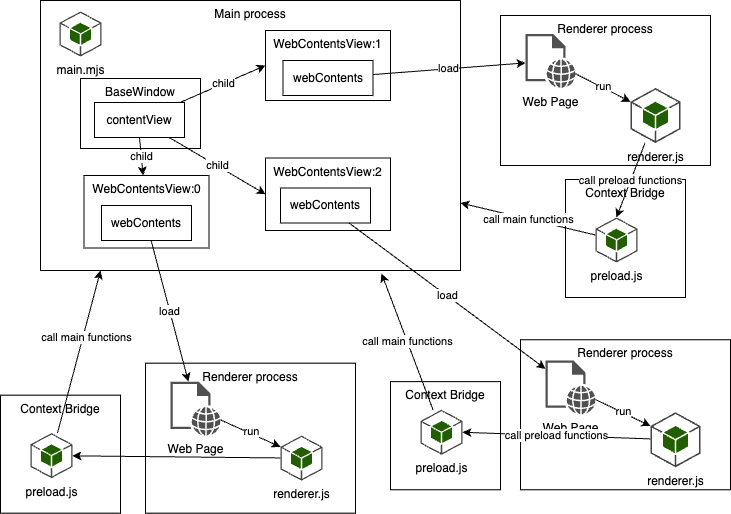

The diagram above was exported from draw.io. Its source (the exported page's mxGraphModel, read from the mxfile embedded in the PNG):
<mxGraphModel dx="416" dy="763" grid="1" gridSize="10" guides="1" tooltips="1" connect="1" arrows="1" fold="1" page="1" pageScale="1" pageWidth="1169" pageHeight="827" math="0" shadow="0">
  <root>
    <mxCell id="0" />
    <mxCell id="1" parent="0" />
    <mxCell id="2" value="Main process" style="rounded=0;whiteSpace=wrap;html=1;verticalAlign=top;" parent="1" vertex="1">
      <mxGeometry x="180" y="40" width="420" height="270" as="geometry" />
    </mxCell>
    <mxCell id="44" value="WebContentsView:0" style="rounded=0;whiteSpace=wrap;html=1;verticalAlign=top;" parent="1" vertex="1">
      <mxGeometry x="223.5" y="215" width="125" height="72.5" as="geometry" />
    </mxCell>
    <mxCell id="3" value="Renderer process" style="rounded=0;whiteSpace=wrap;html=1;verticalAlign=top;" parent="1" vertex="1">
      <mxGeometry x="285" y="402.64" width="210" height="150" as="geometry" />
    </mxCell>
    <mxCell id="4" value="Context Bridge" style="rounded=0;whiteSpace=wrap;html=1;verticalAlign=top;" parent="1" vertex="1">
      <mxGeometry x="140" y="434.64" width="120" height="118" as="geometry" />
    </mxCell>
    <mxCell id="7" value="BaseWindow" style="rounded=0;whiteSpace=wrap;html=1;verticalAlign=top;" parent="1" vertex="1">
      <mxGeometry x="220" y="118" width="120" height="70" as="geometry" />
    </mxCell>
    <mxCell id="8" value="load" style="edgeStyle=none;html=1;" parent="1" source="9" target="14" edge="1">
      <mxGeometry relative="1" as="geometry" />
    </mxCell>
    <mxCell id="9" value="webContents" style="rounded=0;whiteSpace=wrap;html=1;" parent="1" vertex="1">
      <mxGeometry x="241" y="245" width="90" height="35" as="geometry" />
    </mxCell>
    <mxCell id="10" style="edgeStyle=none;html=1;" parent="1" source="11" target="17" edge="1">
      <mxGeometry relative="1" as="geometry" />
    </mxCell>
    <mxCell id="11" value="renderer.js" style="outlineConnect=0;dashed=0;verticalLabelPosition=bottom;verticalAlign=top;align=center;html=1;shape=mxgraph.aws3.android;fillColor=#205E00;gradientColor=none;" parent="1" vertex="1">
      <mxGeometry x="420" y="475.14" width="42" height="45" as="geometry" />
    </mxCell>
    <mxCell id="12" style="edgeStyle=none;html=1;entryX=0;entryY=0.25;entryDx=0;entryDy=0;entryPerimeter=0;" parent="1" source="14" target="11" edge="1">
      <mxGeometry relative="1" as="geometry" />
    </mxCell>
    <mxCell id="13" value="run" style="edgeLabel;html=1;align=center;verticalAlign=middle;resizable=0;points=[];" parent="12" vertex="1" connectable="0">
      <mxGeometry x="-0.0135" y="2" relative="1" as="geometry">
        <mxPoint as="offset" />
      </mxGeometry>
    </mxCell>
    <mxCell id="14" value="Web Page" style="sketch=0;pointerEvents=1;shadow=0;dashed=0;html=1;strokeColor=none;fillColor=#505050;labelPosition=center;verticalLabelPosition=bottom;verticalAlign=top;outlineConnect=0;align=center;shape=mxgraph.office.concepts.web_page;" parent="1" vertex="1">
      <mxGeometry x="310" y="421.14" width="50" height="54" as="geometry" />
    </mxCell>
    <mxCell id="15" style="edgeStyle=none;html=1;entryX=0.143;entryY=1;entryDx=0;entryDy=0;entryPerimeter=0;" parent="1" source="17" target="2" edge="1">
      <mxGeometry relative="1" as="geometry">
        <mxPoint x="305" y="330" as="targetPoint" />
      </mxGeometry>
    </mxCell>
    <mxCell id="16" value="call main functions" style="edgeLabel;html=1;align=center;verticalAlign=middle;resizable=0;points=[];" parent="15" vertex="1" connectable="0">
      <mxGeometry x="0.1934" y="-3" relative="1" as="geometry">
        <mxPoint as="offset" />
      </mxGeometry>
    </mxCell>
    <mxCell id="17" value="preload.js" style="outlineConnect=0;dashed=0;verticalLabelPosition=bottom;verticalAlign=top;align=center;html=1;shape=mxgraph.aws3.android;fillColor=#205E00;gradientColor=none;" parent="1" vertex="1">
      <mxGeometry x="170" y="472.64" width="42" height="45" as="geometry" />
    </mxCell>
    <mxCell id="18" value="main.mjs" style="outlineConnect=0;dashed=0;verticalLabelPosition=bottom;verticalAlign=top;align=center;html=1;shape=mxgraph.aws3.android;fillColor=#205E00;gradientColor=none;" parent="1" vertex="1">
      <mxGeometry x="199" y="51" width="42" height="45" as="geometry" />
    </mxCell>
    <mxCell id="19" value="WebContentsView:1" style="rounded=0;whiteSpace=wrap;html=1;verticalAlign=top;" parent="1" vertex="1">
      <mxGeometry x="405" y="70" width="125" height="70" as="geometry" />
    </mxCell>
    <mxCell id="20" value="WebContentsView:2" style="rounded=0;whiteSpace=wrap;html=1;verticalAlign=top;" parent="1" vertex="1">
      <mxGeometry x="405" y="197.5" width="125" height="72.5" as="geometry" />
    </mxCell>
    <mxCell id="21" value="Renderer process" style="rounded=0;whiteSpace=wrap;html=1;verticalAlign=top;" parent="1" vertex="1">
      <mxGeometry x="640" y="55" width="210" height="150" as="geometry" />
    </mxCell>
    <mxCell id="22" value="renderer.js" style="outlineConnect=0;dashed=0;verticalLabelPosition=bottom;verticalAlign=top;align=center;html=1;shape=mxgraph.aws3.android;fillColor=#205E00;gradientColor=none;" parent="1" vertex="1">
      <mxGeometry x="770" y="127.5" width="50" height="55" as="geometry" />
    </mxCell>
    <mxCell id="23" style="edgeStyle=none;html=1;entryX=0;entryY=0.25;entryDx=0;entryDy=0;entryPerimeter=0;" parent="1" source="25" target="22" edge="1">
      <mxGeometry relative="1" as="geometry" />
    </mxCell>
    <mxCell id="24" value="run" style="edgeLabel;html=1;align=center;verticalAlign=middle;resizable=0;points=[];" parent="23" vertex="1" connectable="0">
      <mxGeometry x="-0.0135" y="2" relative="1" as="geometry">
        <mxPoint as="offset" />
      </mxGeometry>
    </mxCell>
    <mxCell id="25" value="Web Page" style="sketch=0;pointerEvents=1;shadow=0;dashed=0;html=1;strokeColor=none;fillColor=#505050;labelPosition=center;verticalLabelPosition=bottom;verticalAlign=top;outlineConnect=0;align=center;shape=mxgraph.office.concepts.web_page;" parent="1" vertex="1">
      <mxGeometry x="665" y="73.5" width="50" height="54" as="geometry" />
    </mxCell>
    <mxCell id="26" value="webContents" style="rounded=0;whiteSpace=wrap;html=1;" parent="1" vertex="1">
      <mxGeometry x="420" y="227.5" width="90" height="35" as="geometry" />
    </mxCell>
    <mxCell id="27" value="load" style="edgeStyle=none;html=1;" parent="1" source="28" target="25" edge="1">
      <mxGeometry relative="1" as="geometry" />
    </mxCell>
    <mxCell id="28" value="webContents" style="rounded=0;whiteSpace=wrap;html=1;" parent="1" vertex="1">
      <mxGeometry x="422.5" y="100" width="90" height="35" as="geometry" />
    </mxCell>
    <mxCell id="29" value="Renderer process" style="rounded=0;whiteSpace=wrap;html=1;verticalAlign=top;" parent="1" vertex="1">
      <mxGeometry x="660" y="379.28" width="210" height="150" as="geometry" />
    </mxCell>
    <mxCell id="30" value="renderer.js" style="outlineConnect=0;dashed=0;verticalLabelPosition=bottom;verticalAlign=top;align=center;html=1;shape=mxgraph.aws3.android;fillColor=#205E00;gradientColor=none;" parent="1" vertex="1">
      <mxGeometry x="790" y="451.78" width="50" height="55" as="geometry" />
    </mxCell>
    <mxCell id="31" style="edgeStyle=none;html=1;entryX=0;entryY=0.25;entryDx=0;entryDy=0;entryPerimeter=0;" parent="1" source="33" target="30" edge="1">
      <mxGeometry relative="1" as="geometry" />
    </mxCell>
    <mxCell id="32" value="run" style="edgeLabel;html=1;align=center;verticalAlign=middle;resizable=0;points=[];" parent="31" vertex="1" connectable="0">
      <mxGeometry x="-0.0135" y="2" relative="1" as="geometry">
        <mxPoint as="offset" />
      </mxGeometry>
    </mxCell>
    <mxCell id="33" value="Web Page" style="sketch=0;pointerEvents=1;shadow=0;dashed=0;html=1;strokeColor=none;fillColor=#505050;labelPosition=center;verticalLabelPosition=bottom;verticalAlign=top;outlineConnect=0;align=center;shape=mxgraph.office.concepts.web_page;" parent="1" vertex="1">
      <mxGeometry x="685" y="399.91999999999996" width="50" height="54" as="geometry" />
    </mxCell>
    <mxCell id="34" value="Context Bridge" style="rounded=0;whiteSpace=wrap;html=1;verticalAlign=top;" parent="1" vertex="1">
      <mxGeometry x="705" y="219" width="120" height="118" as="geometry" />
    </mxCell>
    <mxCell id="35" value="call main functions" style="edgeStyle=none;html=1;entryX=1;entryY=0.75;entryDx=0;entryDy=0;" parent="1" source="36" target="2" edge="1">
      <mxGeometry relative="1" as="geometry" />
    </mxCell>
    <mxCell id="36" value="preload.js" style="outlineConnect=0;dashed=0;verticalLabelPosition=bottom;verticalAlign=top;align=center;html=1;shape=mxgraph.aws3.android;fillColor=#205E00;gradientColor=none;" parent="1" vertex="1">
      <mxGeometry x="735" y="257" width="42" height="45" as="geometry" />
    </mxCell>
    <mxCell id="37" value="Context Bridge" style="rounded=0;whiteSpace=wrap;html=1;verticalAlign=top;" parent="1" vertex="1">
      <mxGeometry x="530" y="421.14" width="110" height="108.14" as="geometry" />
    </mxCell>
    <mxCell id="38" value="call main functions" style="edgeStyle=none;html=1;entryX=0.812;entryY=1.011;entryDx=0;entryDy=0;entryPerimeter=0;" parent="1" source="39" target="2" edge="1">
      <mxGeometry relative="1" as="geometry" />
    </mxCell>
    <mxCell id="39" value="preload.js" style="outlineConnect=0;dashed=0;verticalLabelPosition=bottom;verticalAlign=top;align=center;html=1;shape=mxgraph.aws3.android;fillColor=#205E00;gradientColor=none;" parent="1" vertex="1">
      <mxGeometry x="560" y="449.28" width="42" height="45" as="geometry" />
    </mxCell>
    <mxCell id="40" value="call preload functions" style="edgeStyle=none;html=1;entryX=0.5;entryY=0;entryDx=0;entryDy=0;entryPerimeter=0;" parent="1" source="22" target="36" edge="1">
      <mxGeometry relative="1" as="geometry" />
    </mxCell>
    <mxCell id="41" value="load" style="edgeStyle=none;html=1;" parent="1" source="26" target="33" edge="1">
      <mxGeometry relative="1" as="geometry" />
    </mxCell>
    <mxCell id="42" value="call preload functions" style="edgeStyle=none;html=1;entryX=1;entryY=0.5;entryDx=0;entryDy=0;entryPerimeter=0;" parent="1" source="30" target="39" edge="1">
      <mxGeometry relative="1" as="geometry" />
    </mxCell>
    <mxCell id="46" value="child" style="edgeStyle=none;html=1;exitX=0.5;exitY=1;exitDx=0;exitDy=0;" parent="1" source="45" target="44" edge="1">
      <mxGeometry relative="1" as="geometry" />
    </mxCell>
    <mxCell id="47" value="child" style="edgeStyle=none;html=1;entryX=0;entryY=0.5;entryDx=0;entryDy=0;" parent="1" source="45" target="19" edge="1">
      <mxGeometry relative="1" as="geometry" />
    </mxCell>
    <mxCell id="48" value="child" style="edgeStyle=none;html=1;entryX=0;entryY=0.5;entryDx=0;entryDy=0;" parent="1" source="45" target="20" edge="1">
      <mxGeometry relative="1" as="geometry" />
    </mxCell>
    <mxCell id="45" value="contentView" style="rounded=0;whiteSpace=wrap;html=1;" parent="1" vertex="1">
      <mxGeometry x="234" y="142" width="90" height="35" as="geometry" />
    </mxCell>
  </root>
</mxGraphModel>